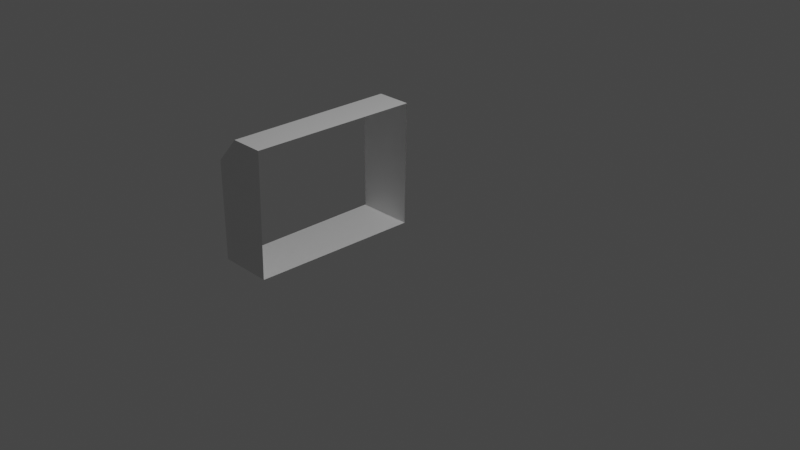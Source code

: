 # Source: Component1.blend  (saved by Blender 3.3.6; exported with 4.5.12 LTS)
import bpy
from mathutils import Matrix  # noqa: F401  (used for matrix-valued properties, if any)

bpy.ops.wm.read_factory_settings(use_empty=True)
scene = bpy.context.scene
scene.name = 'Scene'

# ---- collections
col_collection = bpy.data.collections.new('Collection'); scene.collection.children.link(col_collection)

# ---- materials (node trees are filled in below, after node groups)
mat_material = bpy.data.materials.new('Material')
mat_material.alpha_threshold = 0.0
mat_material.use_transparent_shadow = False
mat_material.line_color = (0.0, 0.0, 0.0, 1.0)

# ---- material node trees
mat_material.use_nodes = True; mat_material.node_tree.nodes.clear()
_N = mat_material.node_tree.nodes; _L = mat_material.node_tree.links
n0 = _N.new('ShaderNodeOutputMaterial'); n0.name = 'Material Output'; n0.location = (300, 300)
n1 = _N.new('ShaderNodeBsdfPrincipled'); n1.name = 'Principled BSDF'; n1.location = (10, 300)
n1.distribution = 'GGX'
n1.subsurface_method = 'RANDOM_WALK_SKIN'
n1.inputs[2].default_value = 0.4
n1.inputs[3].default_value = 1.45
n1.inputs[27].default_value = (0.0, 0.0, 0.0, 1.0)
n1.inputs[28].default_value = 1.0
_L.new(n1.outputs[0], n0.inputs[0])
n0.is_active_output = True

# ---- world
world_world = bpy.data.worlds.new('World'); scene.world = world_world
world_world.use_nodes = True; world_world.node_tree.nodes.clear()
_N = world_world.node_tree.nodes; _L = world_world.node_tree.links
n0 = _N.new('ShaderNodeOutputWorld'); n0.name = 'World Output'; n0.location = (300, 300)
n1 = _N.new('ShaderNodeBackground'); n1.name = 'Background'; n1.location = (10, 300)
n1.inputs[0].default_value = (0.05088, 0.05088, 0.05088, 1.0)
_L.new(n1.outputs[0], n0.inputs[0])
n0.is_active_output = True
world_world.color = (0.05088, 0.05088, 0.05088)
world_world.use_sun_shadow = False
world_world.sun_shadow_jitter_overblur = 0.0

# ---- cameras
cam_camera = bpy.data.cameras.new('Camera')
cam_camera.clip_end = 100.0
cam_camera.ortho_scale = 7.314

# ---- lights
light_light = bpy.data.lights.new('Light', 'POINT')
light_light.transmission_factor = 0.0
light_light.energy = 1000.0
light_light.shadow_soft_size = 0.1
light_light.shadow_maximum_resolution = 0.006
light_light.use_absolute_resolution = True

# ---- meshes
me_cube_001 = bpy.data.meshes.new('Cube.001')
me_cube_001.from_pydata([(-1.358, 1.0, 0.7359), (-1.358, -1.0, 0.7359), (-0.9377, 1.0, 0.7359), (-0.9635, -1.0, 0.7359), (-1.002, -1.001, -0.7341), (-0.9742, 1.0, -0.7359), (-1.642, -1.0, 0.428), (-1.65, 1.0, 0.4195), (-1.64, -1.001, -0.7349), (-1.649, 1.0, -0.7359)], [], [(3, 2, 0, 1), (4, 3, 1, 6, 8), (7, 6, 1, 0), (8, 9, 5, 4), (9, 7, 0, 2, 5)])
_uv = me_cube_001.uv_layers.new(name='UVMap')
_uv.uv.foreach_set('vector', [0.8364, 0.75, 0.8362, 0.5, 0.875, 0.5, 0.875, 0.75, 0.375, 0.8911, 0.625, 0.9614, 0.625, 1.0, 0.5727, 1.0, 0.375, 0.9372, 0.5713, 0.25, 0.5727, 0.0, 0.625, 0.0, 0.625, 0.25, 0.1878, 0.75, 0.1875, 0.5, 0.2345, 0.5, 0.2339, 0.75, 0.375, 0.3125, 0.5713, 0.25, 0.625, 0.25, 0.625, 0.2888, 0.375, 0.3595])
me_cube_001.materials.append(mat_material)
me_cube_001.use_mirror_vertex_groups = False
me_cube_001.update()

# ---- objects
ob_light = bpy.data.objects.new('Light', light_light)
ob_camera = bpy.data.objects.new('Camera', cam_camera)
ob_cube_001 = bpy.data.objects.new('Cube.001', me_cube_001)

# ---- transforms, parenting, visibility, modifiers, constraints
ob_light.location = (4.076, 1.005, 5.904)
ob_light.rotation_euler = (0.6503, 0.05522, 1.866)
ob_light.lock_rotations_4d = False
ob_light.empty_display_type = 'ARROWS'
ob_light.color = (0.0, 0.0, 0.0, 0.0)
ob_light.lineart.crease_threshold = 0.0
ob_camera.location = (7.359, -6.926, 4.958)
ob_camera.rotation_euler = (1.109, 0.0, 0.8149)
ob_camera.lock_rotations_4d = False
ob_camera.empty_display_type = 'ARROWS'
ob_camera.color = (0.0, 0.0, 0.0, 0.0)
ob_camera.display_type = 'WIRE'
ob_camera.lineart.crease_threshold = 0.0
ob_cube_001.location = (0.0, 0.0, 0.0)
ob_cube_001.lock_rotations_4d = False
ob_cube_001.empty_display_type = 'ARROWS'
ob_cube_001.lineart.crease_threshold = 0.0

# ---- collection membership
col_collection.objects.link(ob_light)
col_collection.objects.link(ob_camera)
col_collection.objects.link(ob_cube_001)

# ---- scene / render settings (as saved in the file)
scene.camera = ob_camera
scene.frame_start = 1; scene.frame_end = 250; scene.frame_set(1)
scene.render.engine = 'BLENDER_EEVEE_NEXT'
scene.cycles.sampling_pattern = 'TABULATED_SOBOL'
scene.cycles.use_light_tree = False
scene.view_settings.view_transform = 'Filmic'
bpy.context.view_layer.update()
